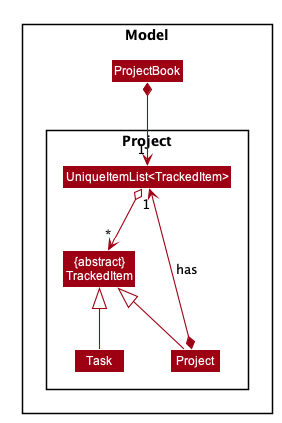

The diagram above was rendered by PlantUML. Its source (embedded in the PNG):
@startuml








skinparam BackgroundColor #FFFFFFF

skinparam Shadowing false

skinparam Class {
    FontColor #FFFFFF
    BorderThickness 1
    BorderColor #FFFFFF
    StereotypeFontColor #FFFFFF
    FontName Arial
}

skinparam Actor {
    BorderColor #000000
    Color #000000
    FontName Arial
}

skinparam Sequence {
    MessageAlign center
    BoxFontSize 15
    BoxPadding 0
    BoxFontColor #FFFFFF
    FontName Arial
}

skinparam Participant {
    FontColor #FFFFFFF
    Padding 20
}

skinparam MinClassWidth 50
skinparam ParticipantPadding 10
skinparam Shadowing false
skinparam DefaultTextAlignment center
skinparam packageStyle Rectangle

hide footbox
hide members
hide circle
skinparam arrowThickness 1.1
skinparam arrowColor #9D0012
skinparam classBackgroundColor #9D0012

Package Model <<Rectangle>>{
Class ProjectBook

Package Project {
Class "{abstract}\nTrackedItem" as TrackedItem
Class Project
Class Task
Class "UniqueItemList<TrackedItem>"
}

}


ProjectBook *--> "1" "UniqueItemList<TrackedItem>"
"UniqueItemList<TrackedItem>" o--> "*" TrackedItem

Project -up-|> TrackedItem
Task -up-|> TrackedItem
Project *-up-> "1" "UniqueItemList<TrackedItem>" : has

@enduml